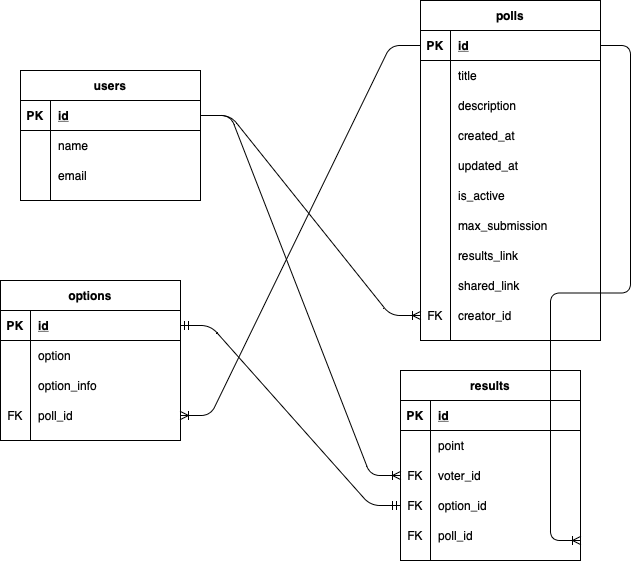

The diagram above was exported from draw.io. Its source (the exported page's mxGraphModel, read from the mxfile embedded in the PNG):
<mxGraphModel dx="1186" dy="645" grid="1" gridSize="10" guides="1" tooltips="1" connect="1" arrows="1" fold="1" page="1" pageScale="1" pageWidth="850" pageHeight="1100" math="0" shadow="0">
  <root>
    <mxCell id="0" />
    <mxCell id="1" parent="0" />
    <mxCell id="kbLObUTAjljV6vq0waId-14" value="users" style="shape=table;startSize=30;container=1;collapsible=1;childLayout=tableLayout;fixedRows=1;rowLines=0;fontStyle=1;align=center;resizeLast=1;" parent="1" vertex="1">
      <mxGeometry x="100" y="190" width="180" height="130" as="geometry" />
    </mxCell>
    <mxCell id="kbLObUTAjljV6vq0waId-15" value="" style="shape=partialRectangle;collapsible=0;dropTarget=0;pointerEvents=0;fillColor=none;top=0;left=0;bottom=1;right=0;points=[[0,0.5],[1,0.5]];portConstraint=eastwest;" parent="kbLObUTAjljV6vq0waId-14" vertex="1">
      <mxGeometry y="30" width="180" height="30" as="geometry" />
    </mxCell>
    <mxCell id="kbLObUTAjljV6vq0waId-16" value="PK" style="shape=partialRectangle;connectable=0;fillColor=none;top=0;left=0;bottom=0;right=0;fontStyle=1;overflow=hidden;" parent="kbLObUTAjljV6vq0waId-15" vertex="1">
      <mxGeometry width="30" height="30" as="geometry">
        <mxRectangle width="30" height="30" as="alternateBounds" />
      </mxGeometry>
    </mxCell>
    <mxCell id="kbLObUTAjljV6vq0waId-17" value="id" style="shape=partialRectangle;connectable=0;fillColor=none;top=0;left=0;bottom=0;right=0;align=left;spacingLeft=6;fontStyle=5;overflow=hidden;" parent="kbLObUTAjljV6vq0waId-15" vertex="1">
      <mxGeometry x="30" width="150" height="30" as="geometry">
        <mxRectangle width="150" height="30" as="alternateBounds" />
      </mxGeometry>
    </mxCell>
    <mxCell id="kbLObUTAjljV6vq0waId-18" value="" style="shape=partialRectangle;collapsible=0;dropTarget=0;pointerEvents=0;fillColor=none;top=0;left=0;bottom=0;right=0;points=[[0,0.5],[1,0.5]];portConstraint=eastwest;" parent="kbLObUTAjljV6vq0waId-14" vertex="1">
      <mxGeometry y="60" width="180" height="30" as="geometry" />
    </mxCell>
    <mxCell id="kbLObUTAjljV6vq0waId-19" value="" style="shape=partialRectangle;connectable=0;fillColor=none;top=0;left=0;bottom=0;right=0;editable=1;overflow=hidden;" parent="kbLObUTAjljV6vq0waId-18" vertex="1">
      <mxGeometry width="30" height="30" as="geometry">
        <mxRectangle width="30" height="30" as="alternateBounds" />
      </mxGeometry>
    </mxCell>
    <mxCell id="kbLObUTAjljV6vq0waId-20" value="name   " style="shape=partialRectangle;connectable=0;fillColor=none;top=0;left=0;bottom=0;right=0;align=left;spacingLeft=6;overflow=hidden;" parent="kbLObUTAjljV6vq0waId-18" vertex="1">
      <mxGeometry x="30" width="150" height="30" as="geometry">
        <mxRectangle width="150" height="30" as="alternateBounds" />
      </mxGeometry>
    </mxCell>
    <mxCell id="kbLObUTAjljV6vq0waId-21" value="" style="shape=partialRectangle;collapsible=0;dropTarget=0;pointerEvents=0;fillColor=none;top=0;left=0;bottom=0;right=0;points=[[0,0.5],[1,0.5]];portConstraint=eastwest;" parent="kbLObUTAjljV6vq0waId-14" vertex="1">
      <mxGeometry y="90" width="180" height="30" as="geometry" />
    </mxCell>
    <mxCell id="kbLObUTAjljV6vq0waId-22" value="" style="shape=partialRectangle;connectable=0;fillColor=none;top=0;left=0;bottom=0;right=0;editable=1;overflow=hidden;" parent="kbLObUTAjljV6vq0waId-21" vertex="1">
      <mxGeometry width="30" height="30" as="geometry">
        <mxRectangle width="30" height="30" as="alternateBounds" />
      </mxGeometry>
    </mxCell>
    <mxCell id="kbLObUTAjljV6vq0waId-23" value="email" style="shape=partialRectangle;connectable=0;fillColor=none;top=0;left=0;bottom=0;right=0;align=left;spacingLeft=6;overflow=hidden;" parent="kbLObUTAjljV6vq0waId-21" vertex="1">
      <mxGeometry x="30" width="150" height="30" as="geometry">
        <mxRectangle width="150" height="30" as="alternateBounds" />
      </mxGeometry>
    </mxCell>
    <mxCell id="kbLObUTAjljV6vq0waId-53" value="polls" style="shape=table;startSize=30;container=1;collapsible=1;childLayout=tableLayout;fixedRows=1;rowLines=0;fontStyle=1;align=center;resizeLast=1;" parent="1" vertex="1">
      <mxGeometry x="500" y="120" width="180" height="340" as="geometry" />
    </mxCell>
    <mxCell id="kbLObUTAjljV6vq0waId-54" value="" style="shape=partialRectangle;collapsible=0;dropTarget=0;pointerEvents=0;fillColor=none;top=0;left=0;bottom=1;right=0;points=[[0,0.5],[1,0.5]];portConstraint=eastwest;" parent="kbLObUTAjljV6vq0waId-53" vertex="1">
      <mxGeometry y="30" width="180" height="30" as="geometry" />
    </mxCell>
    <mxCell id="kbLObUTAjljV6vq0waId-55" value="PK" style="shape=partialRectangle;connectable=0;fillColor=none;top=0;left=0;bottom=0;right=0;fontStyle=1;overflow=hidden;" parent="kbLObUTAjljV6vq0waId-54" vertex="1">
      <mxGeometry width="30" height="30" as="geometry">
        <mxRectangle width="30" height="30" as="alternateBounds" />
      </mxGeometry>
    </mxCell>
    <mxCell id="kbLObUTAjljV6vq0waId-56" value="id" style="shape=partialRectangle;connectable=0;fillColor=none;top=0;left=0;bottom=0;right=0;align=left;spacingLeft=6;fontStyle=5;overflow=hidden;" parent="kbLObUTAjljV6vq0waId-54" vertex="1">
      <mxGeometry x="30" width="150" height="30" as="geometry">
        <mxRectangle width="150" height="30" as="alternateBounds" />
      </mxGeometry>
    </mxCell>
    <mxCell id="kbLObUTAjljV6vq0waId-57" value="" style="shape=partialRectangle;collapsible=0;dropTarget=0;pointerEvents=0;fillColor=none;top=0;left=0;bottom=0;right=0;points=[[0,0.5],[1,0.5]];portConstraint=eastwest;" parent="kbLObUTAjljV6vq0waId-53" vertex="1">
      <mxGeometry y="60" width="180" height="30" as="geometry" />
    </mxCell>
    <mxCell id="kbLObUTAjljV6vq0waId-58" value="" style="shape=partialRectangle;connectable=0;fillColor=none;top=0;left=0;bottom=0;right=0;editable=1;overflow=hidden;" parent="kbLObUTAjljV6vq0waId-57" vertex="1">
      <mxGeometry width="30" height="30" as="geometry">
        <mxRectangle width="30" height="30" as="alternateBounds" />
      </mxGeometry>
    </mxCell>
    <mxCell id="kbLObUTAjljV6vq0waId-59" value="title" style="shape=partialRectangle;connectable=0;fillColor=none;top=0;left=0;bottom=0;right=0;align=left;spacingLeft=6;overflow=hidden;" parent="kbLObUTAjljV6vq0waId-57" vertex="1">
      <mxGeometry x="30" width="150" height="30" as="geometry">
        <mxRectangle width="150" height="30" as="alternateBounds" />
      </mxGeometry>
    </mxCell>
    <mxCell id="kbLObUTAjljV6vq0waId-60" value="" style="shape=partialRectangle;collapsible=0;dropTarget=0;pointerEvents=0;fillColor=none;top=0;left=0;bottom=0;right=0;points=[[0,0.5],[1,0.5]];portConstraint=eastwest;" parent="kbLObUTAjljV6vq0waId-53" vertex="1">
      <mxGeometry y="90" width="180" height="30" as="geometry" />
    </mxCell>
    <mxCell id="kbLObUTAjljV6vq0waId-61" value="" style="shape=partialRectangle;connectable=0;fillColor=none;top=0;left=0;bottom=0;right=0;editable=1;overflow=hidden;" parent="kbLObUTAjljV6vq0waId-60" vertex="1">
      <mxGeometry width="30" height="30" as="geometry">
        <mxRectangle width="30" height="30" as="alternateBounds" />
      </mxGeometry>
    </mxCell>
    <mxCell id="kbLObUTAjljV6vq0waId-62" value="description" style="shape=partialRectangle;connectable=0;fillColor=none;top=0;left=0;bottom=0;right=0;align=left;spacingLeft=6;overflow=hidden;" parent="kbLObUTAjljV6vq0waId-60" vertex="1">
      <mxGeometry x="30" width="150" height="30" as="geometry">
        <mxRectangle width="150" height="30" as="alternateBounds" />
      </mxGeometry>
    </mxCell>
    <mxCell id="kbLObUTAjljV6vq0waId-63" value="" style="shape=partialRectangle;collapsible=0;dropTarget=0;pointerEvents=0;fillColor=none;top=0;left=0;bottom=0;right=0;points=[[0,0.5],[1,0.5]];portConstraint=eastwest;" parent="kbLObUTAjljV6vq0waId-53" vertex="1">
      <mxGeometry y="120" width="180" height="30" as="geometry" />
    </mxCell>
    <mxCell id="kbLObUTAjljV6vq0waId-64" value="" style="shape=partialRectangle;connectable=0;fillColor=none;top=0;left=0;bottom=0;right=0;editable=1;overflow=hidden;" parent="kbLObUTAjljV6vq0waId-63" vertex="1">
      <mxGeometry width="30" height="30" as="geometry">
        <mxRectangle width="30" height="30" as="alternateBounds" />
      </mxGeometry>
    </mxCell>
    <mxCell id="kbLObUTAjljV6vq0waId-65" value="created_at" style="shape=partialRectangle;connectable=0;fillColor=none;top=0;left=0;bottom=0;right=0;align=left;spacingLeft=6;overflow=hidden;" parent="kbLObUTAjljV6vq0waId-63" vertex="1">
      <mxGeometry x="30" width="150" height="30" as="geometry">
        <mxRectangle width="150" height="30" as="alternateBounds" />
      </mxGeometry>
    </mxCell>
    <mxCell id="kbLObUTAjljV6vq0waId-66" value="" style="shape=partialRectangle;collapsible=0;dropTarget=0;pointerEvents=0;fillColor=none;top=0;left=0;bottom=0;right=0;points=[[0,0.5],[1,0.5]];portConstraint=eastwest;" parent="kbLObUTAjljV6vq0waId-53" vertex="1">
      <mxGeometry y="150" width="180" height="30" as="geometry" />
    </mxCell>
    <mxCell id="kbLObUTAjljV6vq0waId-67" value="" style="shape=partialRectangle;connectable=0;fillColor=none;top=0;left=0;bottom=0;right=0;editable=1;overflow=hidden;" parent="kbLObUTAjljV6vq0waId-66" vertex="1">
      <mxGeometry width="30" height="30" as="geometry">
        <mxRectangle width="30" height="30" as="alternateBounds" />
      </mxGeometry>
    </mxCell>
    <mxCell id="kbLObUTAjljV6vq0waId-68" value="updated_at" style="shape=partialRectangle;connectable=0;fillColor=none;top=0;left=0;bottom=0;right=0;align=left;spacingLeft=6;overflow=hidden;" parent="kbLObUTAjljV6vq0waId-66" vertex="1">
      <mxGeometry x="30" width="150" height="30" as="geometry">
        <mxRectangle width="150" height="30" as="alternateBounds" />
      </mxGeometry>
    </mxCell>
    <mxCell id="kbLObUTAjljV6vq0waId-69" value="" style="shape=partialRectangle;collapsible=0;dropTarget=0;pointerEvents=0;fillColor=none;top=0;left=0;bottom=0;right=0;points=[[0,0.5],[1,0.5]];portConstraint=eastwest;" parent="kbLObUTAjljV6vq0waId-53" vertex="1">
      <mxGeometry y="180" width="180" height="30" as="geometry" />
    </mxCell>
    <mxCell id="kbLObUTAjljV6vq0waId-70" value="" style="shape=partialRectangle;connectable=0;fillColor=none;top=0;left=0;bottom=0;right=0;editable=1;overflow=hidden;" parent="kbLObUTAjljV6vq0waId-69" vertex="1">
      <mxGeometry width="30" height="30" as="geometry">
        <mxRectangle width="30" height="30" as="alternateBounds" />
      </mxGeometry>
    </mxCell>
    <mxCell id="kbLObUTAjljV6vq0waId-71" value="is_active" style="shape=partialRectangle;connectable=0;fillColor=none;top=0;left=0;bottom=0;right=0;align=left;spacingLeft=6;overflow=hidden;" parent="kbLObUTAjljV6vq0waId-69" vertex="1">
      <mxGeometry x="30" width="150" height="30" as="geometry">
        <mxRectangle width="150" height="30" as="alternateBounds" />
      </mxGeometry>
    </mxCell>
    <mxCell id="kbLObUTAjljV6vq0waId-160" value="" style="shape=partialRectangle;collapsible=0;dropTarget=0;pointerEvents=0;fillColor=none;top=0;left=0;bottom=0;right=0;points=[[0,0.5],[1,0.5]];portConstraint=eastwest;" parent="kbLObUTAjljV6vq0waId-53" vertex="1">
      <mxGeometry y="210" width="180" height="30" as="geometry" />
    </mxCell>
    <mxCell id="kbLObUTAjljV6vq0waId-161" value="" style="shape=partialRectangle;connectable=0;fillColor=none;top=0;left=0;bottom=0;right=0;editable=1;overflow=hidden;" parent="kbLObUTAjljV6vq0waId-160" vertex="1">
      <mxGeometry width="30" height="30" as="geometry">
        <mxRectangle width="30" height="30" as="alternateBounds" />
      </mxGeometry>
    </mxCell>
    <mxCell id="kbLObUTAjljV6vq0waId-162" value="max_submission" style="shape=partialRectangle;connectable=0;fillColor=none;top=0;left=0;bottom=0;right=0;align=left;spacingLeft=6;overflow=hidden;" parent="kbLObUTAjljV6vq0waId-160" vertex="1">
      <mxGeometry x="30" width="150" height="30" as="geometry">
        <mxRectangle width="150" height="30" as="alternateBounds" />
      </mxGeometry>
    </mxCell>
    <mxCell id="kbLObUTAjljV6vq0waId-72" value="" style="shape=partialRectangle;collapsible=0;dropTarget=0;pointerEvents=0;fillColor=none;top=0;left=0;bottom=0;right=0;points=[[0,0.5],[1,0.5]];portConstraint=eastwest;" parent="kbLObUTAjljV6vq0waId-53" vertex="1">
      <mxGeometry y="240" width="180" height="30" as="geometry" />
    </mxCell>
    <mxCell id="kbLObUTAjljV6vq0waId-73" value="" style="shape=partialRectangle;connectable=0;fillColor=none;top=0;left=0;bottom=0;right=0;editable=1;overflow=hidden;" parent="kbLObUTAjljV6vq0waId-72" vertex="1">
      <mxGeometry width="30" height="30" as="geometry">
        <mxRectangle width="30" height="30" as="alternateBounds" />
      </mxGeometry>
    </mxCell>
    <mxCell id="kbLObUTAjljV6vq0waId-74" value="results_link" style="shape=partialRectangle;connectable=0;fillColor=none;top=0;left=0;bottom=0;right=0;align=left;spacingLeft=6;overflow=hidden;" parent="kbLObUTAjljV6vq0waId-72" vertex="1">
      <mxGeometry x="30" width="150" height="30" as="geometry">
        <mxRectangle width="150" height="30" as="alternateBounds" />
      </mxGeometry>
    </mxCell>
    <mxCell id="kbLObUTAjljV6vq0waId-75" value="" style="shape=partialRectangle;collapsible=0;dropTarget=0;pointerEvents=0;fillColor=none;top=0;left=0;bottom=0;right=0;points=[[0,0.5],[1,0.5]];portConstraint=eastwest;" parent="kbLObUTAjljV6vq0waId-53" vertex="1">
      <mxGeometry y="270" width="180" height="30" as="geometry" />
    </mxCell>
    <mxCell id="kbLObUTAjljV6vq0waId-76" value="" style="shape=partialRectangle;connectable=0;fillColor=none;top=0;left=0;bottom=0;right=0;editable=1;overflow=hidden;" parent="kbLObUTAjljV6vq0waId-75" vertex="1">
      <mxGeometry width="30" height="30" as="geometry">
        <mxRectangle width="30" height="30" as="alternateBounds" />
      </mxGeometry>
    </mxCell>
    <mxCell id="kbLObUTAjljV6vq0waId-77" value="shared_link" style="shape=partialRectangle;connectable=0;fillColor=none;top=0;left=0;bottom=0;right=0;align=left;spacingLeft=6;overflow=hidden;" parent="kbLObUTAjljV6vq0waId-75" vertex="1">
      <mxGeometry x="30" width="150" height="30" as="geometry">
        <mxRectangle width="150" height="30" as="alternateBounds" />
      </mxGeometry>
    </mxCell>
    <mxCell id="kbLObUTAjljV6vq0waId-78" value="" style="shape=partialRectangle;collapsible=0;dropTarget=0;pointerEvents=0;fillColor=none;top=0;left=0;bottom=0;right=0;points=[[0,0.5],[1,0.5]];portConstraint=eastwest;" parent="kbLObUTAjljV6vq0waId-53" vertex="1">
      <mxGeometry y="300" width="180" height="30" as="geometry" />
    </mxCell>
    <mxCell id="kbLObUTAjljV6vq0waId-79" value="FK" style="shape=partialRectangle;connectable=0;fillColor=none;top=0;left=0;bottom=0;right=0;editable=1;overflow=hidden;" parent="kbLObUTAjljV6vq0waId-78" vertex="1">
      <mxGeometry width="30" height="30" as="geometry">
        <mxRectangle width="30" height="30" as="alternateBounds" />
      </mxGeometry>
    </mxCell>
    <mxCell id="kbLObUTAjljV6vq0waId-80" value="creator_id" style="shape=partialRectangle;connectable=0;fillColor=none;top=0;left=0;bottom=0;right=0;align=left;spacingLeft=6;overflow=hidden;" parent="kbLObUTAjljV6vq0waId-78" vertex="1">
      <mxGeometry x="30" width="150" height="30" as="geometry">
        <mxRectangle width="150" height="30" as="alternateBounds" />
      </mxGeometry>
    </mxCell>
    <mxCell id="kbLObUTAjljV6vq0waId-87" value="options" style="shape=table;startSize=30;container=1;collapsible=1;childLayout=tableLayout;fixedRows=1;rowLines=0;fontStyle=1;align=center;resizeLast=1;" parent="1" vertex="1">
      <mxGeometry x="80" y="400" width="180" height="160" as="geometry" />
    </mxCell>
    <mxCell id="kbLObUTAjljV6vq0waId-88" value="" style="shape=partialRectangle;collapsible=0;dropTarget=0;pointerEvents=0;fillColor=none;top=0;left=0;bottom=1;right=0;points=[[0,0.5],[1,0.5]];portConstraint=eastwest;" parent="kbLObUTAjljV6vq0waId-87" vertex="1">
      <mxGeometry y="30" width="180" height="30" as="geometry" />
    </mxCell>
    <mxCell id="kbLObUTAjljV6vq0waId-89" value="PK" style="shape=partialRectangle;connectable=0;fillColor=none;top=0;left=0;bottom=0;right=0;fontStyle=1;overflow=hidden;" parent="kbLObUTAjljV6vq0waId-88" vertex="1">
      <mxGeometry width="30" height="30" as="geometry">
        <mxRectangle width="30" height="30" as="alternateBounds" />
      </mxGeometry>
    </mxCell>
    <mxCell id="kbLObUTAjljV6vq0waId-90" value="id" style="shape=partialRectangle;connectable=0;fillColor=none;top=0;left=0;bottom=0;right=0;align=left;spacingLeft=6;fontStyle=5;overflow=hidden;" parent="kbLObUTAjljV6vq0waId-88" vertex="1">
      <mxGeometry x="30" width="150" height="30" as="geometry">
        <mxRectangle width="150" height="30" as="alternateBounds" />
      </mxGeometry>
    </mxCell>
    <mxCell id="kbLObUTAjljV6vq0waId-91" value="" style="shape=partialRectangle;collapsible=0;dropTarget=0;pointerEvents=0;fillColor=none;top=0;left=0;bottom=0;right=0;points=[[0,0.5],[1,0.5]];portConstraint=eastwest;" parent="kbLObUTAjljV6vq0waId-87" vertex="1">
      <mxGeometry y="60" width="180" height="30" as="geometry" />
    </mxCell>
    <mxCell id="kbLObUTAjljV6vq0waId-92" value="" style="shape=partialRectangle;connectable=0;fillColor=none;top=0;left=0;bottom=0;right=0;editable=1;overflow=hidden;" parent="kbLObUTAjljV6vq0waId-91" vertex="1">
      <mxGeometry width="30" height="30" as="geometry">
        <mxRectangle width="30" height="30" as="alternateBounds" />
      </mxGeometry>
    </mxCell>
    <mxCell id="kbLObUTAjljV6vq0waId-93" value="option" style="shape=partialRectangle;connectable=0;fillColor=none;top=0;left=0;bottom=0;right=0;align=left;spacingLeft=6;overflow=hidden;" parent="kbLObUTAjljV6vq0waId-91" vertex="1">
      <mxGeometry x="30" width="150" height="30" as="geometry">
        <mxRectangle width="150" height="30" as="alternateBounds" />
      </mxGeometry>
    </mxCell>
    <mxCell id="kbLObUTAjljV6vq0waId-94" value="" style="shape=partialRectangle;collapsible=0;dropTarget=0;pointerEvents=0;fillColor=none;top=0;left=0;bottom=0;right=0;points=[[0,0.5],[1,0.5]];portConstraint=eastwest;" parent="kbLObUTAjljV6vq0waId-87" vertex="1">
      <mxGeometry y="90" width="180" height="30" as="geometry" />
    </mxCell>
    <mxCell id="kbLObUTAjljV6vq0waId-95" value="" style="shape=partialRectangle;connectable=0;fillColor=none;top=0;left=0;bottom=0;right=0;editable=1;overflow=hidden;" parent="kbLObUTAjljV6vq0waId-94" vertex="1">
      <mxGeometry width="30" height="30" as="geometry">
        <mxRectangle width="30" height="30" as="alternateBounds" />
      </mxGeometry>
    </mxCell>
    <mxCell id="kbLObUTAjljV6vq0waId-96" value="option_info" style="shape=partialRectangle;connectable=0;fillColor=none;top=0;left=0;bottom=0;right=0;align=left;spacingLeft=6;overflow=hidden;" parent="kbLObUTAjljV6vq0waId-94" vertex="1">
      <mxGeometry x="30" width="150" height="30" as="geometry">
        <mxRectangle width="150" height="30" as="alternateBounds" />
      </mxGeometry>
    </mxCell>
    <mxCell id="kbLObUTAjljV6vq0waId-100" value="" style="shape=partialRectangle;collapsible=0;dropTarget=0;pointerEvents=0;fillColor=none;top=0;left=0;bottom=0;right=0;points=[[0,0.5],[1,0.5]];portConstraint=eastwest;" parent="kbLObUTAjljV6vq0waId-87" vertex="1">
      <mxGeometry y="120" width="180" height="30" as="geometry" />
    </mxCell>
    <mxCell id="kbLObUTAjljV6vq0waId-101" value="FK" style="shape=partialRectangle;connectable=0;fillColor=none;top=0;left=0;bottom=0;right=0;editable=1;overflow=hidden;" parent="kbLObUTAjljV6vq0waId-100" vertex="1">
      <mxGeometry width="30" height="30" as="geometry">
        <mxRectangle width="30" height="30" as="alternateBounds" />
      </mxGeometry>
    </mxCell>
    <mxCell id="kbLObUTAjljV6vq0waId-102" value="poll_id" style="shape=partialRectangle;connectable=0;fillColor=none;top=0;left=0;bottom=0;right=0;align=left;spacingLeft=6;overflow=hidden;" parent="kbLObUTAjljV6vq0waId-100" vertex="1">
      <mxGeometry x="30" width="150" height="30" as="geometry">
        <mxRectangle width="150" height="30" as="alternateBounds" />
      </mxGeometry>
    </mxCell>
    <mxCell id="kbLObUTAjljV6vq0waId-122" value="results" style="shape=table;startSize=30;container=1;collapsible=1;childLayout=tableLayout;fixedRows=1;rowLines=0;fontStyle=1;align=center;resizeLast=1;" parent="1" vertex="1">
      <mxGeometry x="480" y="490" width="180" height="190" as="geometry" />
    </mxCell>
    <mxCell id="kbLObUTAjljV6vq0waId-123" value="" style="shape=partialRectangle;collapsible=0;dropTarget=0;pointerEvents=0;fillColor=none;top=0;left=0;bottom=1;right=0;points=[[0,0.5],[1,0.5]];portConstraint=eastwest;" parent="kbLObUTAjljV6vq0waId-122" vertex="1">
      <mxGeometry y="30" width="180" height="30" as="geometry" />
    </mxCell>
    <mxCell id="kbLObUTAjljV6vq0waId-124" value="PK" style="shape=partialRectangle;connectable=0;fillColor=none;top=0;left=0;bottom=0;right=0;fontStyle=1;overflow=hidden;" parent="kbLObUTAjljV6vq0waId-123" vertex="1">
      <mxGeometry width="30" height="30" as="geometry">
        <mxRectangle width="30" height="30" as="alternateBounds" />
      </mxGeometry>
    </mxCell>
    <mxCell id="kbLObUTAjljV6vq0waId-125" value="id" style="shape=partialRectangle;connectable=0;fillColor=none;top=0;left=0;bottom=0;right=0;align=left;spacingLeft=6;fontStyle=5;overflow=hidden;" parent="kbLObUTAjljV6vq0waId-123" vertex="1">
      <mxGeometry x="30" width="150" height="30" as="geometry">
        <mxRectangle width="150" height="30" as="alternateBounds" />
      </mxGeometry>
    </mxCell>
    <mxCell id="kbLObUTAjljV6vq0waId-126" value="" style="shape=partialRectangle;collapsible=0;dropTarget=0;pointerEvents=0;fillColor=none;top=0;left=0;bottom=0;right=0;points=[[0,0.5],[1,0.5]];portConstraint=eastwest;" parent="kbLObUTAjljV6vq0waId-122" vertex="1">
      <mxGeometry y="60" width="180" height="30" as="geometry" />
    </mxCell>
    <mxCell id="kbLObUTAjljV6vq0waId-127" value="" style="shape=partialRectangle;connectable=0;fillColor=none;top=0;left=0;bottom=0;right=0;editable=1;overflow=hidden;" parent="kbLObUTAjljV6vq0waId-126" vertex="1">
      <mxGeometry width="30" height="30" as="geometry">
        <mxRectangle width="30" height="30" as="alternateBounds" />
      </mxGeometry>
    </mxCell>
    <mxCell id="kbLObUTAjljV6vq0waId-128" value="point" style="shape=partialRectangle;connectable=0;fillColor=none;top=0;left=0;bottom=0;right=0;align=left;spacingLeft=6;overflow=hidden;" parent="kbLObUTAjljV6vq0waId-126" vertex="1">
      <mxGeometry x="30" width="150" height="30" as="geometry">
        <mxRectangle width="150" height="30" as="alternateBounds" />
      </mxGeometry>
    </mxCell>
    <mxCell id="kbLObUTAjljV6vq0waId-129" value="" style="shape=partialRectangle;collapsible=0;dropTarget=0;pointerEvents=0;fillColor=none;top=0;left=0;bottom=0;right=0;points=[[0,0.5],[1,0.5]];portConstraint=eastwest;" parent="kbLObUTAjljV6vq0waId-122" vertex="1">
      <mxGeometry y="90" width="180" height="30" as="geometry" />
    </mxCell>
    <mxCell id="kbLObUTAjljV6vq0waId-130" value="FK" style="shape=partialRectangle;connectable=0;fillColor=none;top=0;left=0;bottom=0;right=0;editable=1;overflow=hidden;" parent="kbLObUTAjljV6vq0waId-129" vertex="1">
      <mxGeometry width="30" height="30" as="geometry">
        <mxRectangle width="30" height="30" as="alternateBounds" />
      </mxGeometry>
    </mxCell>
    <mxCell id="kbLObUTAjljV6vq0waId-131" value="voter_id" style="shape=partialRectangle;connectable=0;fillColor=none;top=0;left=0;bottom=0;right=0;align=left;spacingLeft=6;overflow=hidden;" parent="kbLObUTAjljV6vq0waId-129" vertex="1">
      <mxGeometry x="30" width="150" height="30" as="geometry">
        <mxRectangle width="150" height="30" as="alternateBounds" />
      </mxGeometry>
    </mxCell>
    <mxCell id="kbLObUTAjljV6vq0waId-132" value="" style="shape=partialRectangle;collapsible=0;dropTarget=0;pointerEvents=0;fillColor=none;top=0;left=0;bottom=0;right=0;points=[[0,0.5],[1,0.5]];portConstraint=eastwest;" parent="kbLObUTAjljV6vq0waId-122" vertex="1">
      <mxGeometry y="120" width="180" height="30" as="geometry" />
    </mxCell>
    <mxCell id="kbLObUTAjljV6vq0waId-133" value="FK" style="shape=partialRectangle;connectable=0;fillColor=none;top=0;left=0;bottom=0;right=0;editable=1;overflow=hidden;" parent="kbLObUTAjljV6vq0waId-132" vertex="1">
      <mxGeometry width="30" height="30" as="geometry">
        <mxRectangle width="30" height="30" as="alternateBounds" />
      </mxGeometry>
    </mxCell>
    <mxCell id="kbLObUTAjljV6vq0waId-134" value="option_id" style="shape=partialRectangle;connectable=0;fillColor=none;top=0;left=0;bottom=0;right=0;align=left;spacingLeft=6;overflow=hidden;" parent="kbLObUTAjljV6vq0waId-132" vertex="1">
      <mxGeometry x="30" width="150" height="30" as="geometry">
        <mxRectangle width="150" height="30" as="alternateBounds" />
      </mxGeometry>
    </mxCell>
    <mxCell id="kbLObUTAjljV6vq0waId-135" value="" style="shape=partialRectangle;collapsible=0;dropTarget=0;pointerEvents=0;fillColor=none;top=0;left=0;bottom=0;right=0;points=[[0,0.5],[1,0.5]];portConstraint=eastwest;" parent="kbLObUTAjljV6vq0waId-122" vertex="1">
      <mxGeometry y="150" width="180" height="30" as="geometry" />
    </mxCell>
    <mxCell id="kbLObUTAjljV6vq0waId-136" value="FK" style="shape=partialRectangle;connectable=0;fillColor=none;top=0;left=0;bottom=0;right=0;editable=1;overflow=hidden;" parent="kbLObUTAjljV6vq0waId-135" vertex="1">
      <mxGeometry width="30" height="30" as="geometry">
        <mxRectangle width="30" height="30" as="alternateBounds" />
      </mxGeometry>
    </mxCell>
    <mxCell id="kbLObUTAjljV6vq0waId-137" value="poll_id" style="shape=partialRectangle;connectable=0;fillColor=none;top=0;left=0;bottom=0;right=0;align=left;spacingLeft=6;overflow=hidden;" parent="kbLObUTAjljV6vq0waId-135" vertex="1">
      <mxGeometry x="30" width="150" height="30" as="geometry">
        <mxRectangle width="150" height="30" as="alternateBounds" />
      </mxGeometry>
    </mxCell>
    <mxCell id="kbLObUTAjljV6vq0waId-144" value="" style="edgeStyle=entityRelationEdgeStyle;fontSize=12;html=1;endArrow=ERoneToMany;exitX=1;exitY=0.5;exitDx=0;exitDy=0;" parent="1" source="kbLObUTAjljV6vq0waId-15" target="kbLObUTAjljV6vq0waId-78" edge="1">
      <mxGeometry width="100" height="100" relative="1" as="geometry">
        <mxPoint x="290" y="470" as="sourcePoint" />
        <mxPoint x="390" y="370" as="targetPoint" />
      </mxGeometry>
    </mxCell>
    <mxCell id="kbLObUTAjljV6vq0waId-152" value="" style="edgeStyle=entityRelationEdgeStyle;fontSize=12;html=1;endArrow=ERoneToMany;exitX=0;exitY=0.5;exitDx=0;exitDy=0;" parent="1" source="kbLObUTAjljV6vq0waId-54" target="kbLObUTAjljV6vq0waId-100" edge="1">
      <mxGeometry width="100" height="100" relative="1" as="geometry">
        <mxPoint x="290" y="470" as="sourcePoint" />
        <mxPoint x="390" y="370" as="targetPoint" />
      </mxGeometry>
    </mxCell>
    <mxCell id="kbLObUTAjljV6vq0waId-157" value="" style="edgeStyle=entityRelationEdgeStyle;fontSize=12;html=1;endArrow=ERoneToMany;exitX=1;exitY=0.5;exitDx=0;exitDy=0;" parent="1" source="kbLObUTAjljV6vq0waId-15" target="kbLObUTAjljV6vq0waId-129" edge="1">
      <mxGeometry width="100" height="100" relative="1" as="geometry">
        <mxPoint x="290" y="450" as="sourcePoint" />
        <mxPoint x="390" y="350" as="targetPoint" />
      </mxGeometry>
    </mxCell>
    <mxCell id="kbLObUTAjljV6vq0waId-158" value="" style="edgeStyle=entityRelationEdgeStyle;fontSize=12;html=1;endArrow=ERmandOne;startArrow=ERmandOne;entryX=0;entryY=0.5;entryDx=0;entryDy=0;" parent="1" source="kbLObUTAjljV6vq0waId-88" target="kbLObUTAjljV6vq0waId-132" edge="1">
      <mxGeometry width="100" height="100" relative="1" as="geometry">
        <mxPoint x="290" y="450" as="sourcePoint" />
        <mxPoint x="390" y="350" as="targetPoint" />
      </mxGeometry>
    </mxCell>
    <mxCell id="kbLObUTAjljV6vq0waId-159" value="" style="edgeStyle=entityRelationEdgeStyle;fontSize=12;html=1;endArrow=ERoneToMany;exitX=1;exitY=0.5;exitDx=0;exitDy=0;" parent="1" source="kbLObUTAjljV6vq0waId-54" edge="1">
      <mxGeometry width="100" height="100" relative="1" as="geometry">
        <mxPoint x="700" y="540" as="sourcePoint" />
        <mxPoint x="660" y="660" as="targetPoint" />
      </mxGeometry>
    </mxCell>
  </root>
</mxGraphModel>